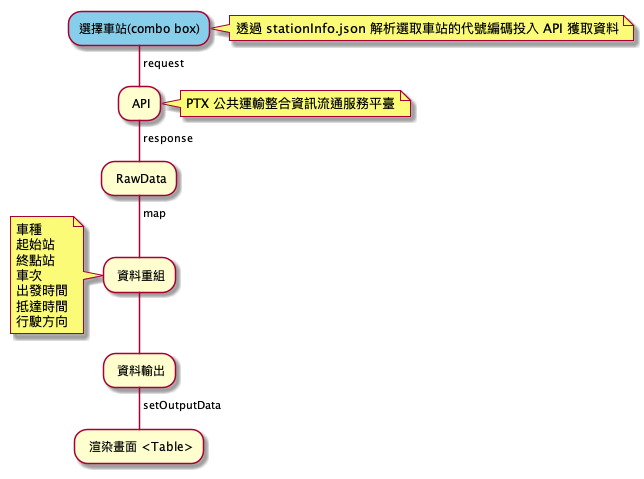

The diagram above was rendered by PlantUML. Its source (embedded in the PNG):
@startuml 基礎架構

skinparam ArrowHeadColor none

#SkyBlue:選擇車站(combo box);
note right: 透過 stationInfo.json 解析選取車站的代號編碼投入 API 獲取資料
-> request;
- API
note right: PTX 公共運輸整合資訊流通服務平臺
-> response;
- RawData
-> map;
- 資料重組
note left
車種
起始站
終點站
車次
出發時間
抵達時間
行駛方向
end note
- 資料輸出
-> setOutputData;
- 渲染畫面 <Table>



@enduml